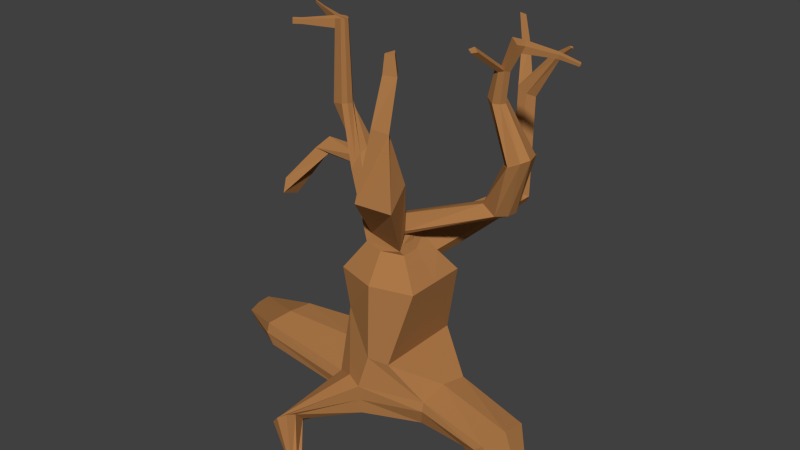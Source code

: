 # Source: sassytree1.blend  (saved by Blender 2.76.0; exported with 4.5.12 LTS)
import bpy
from mathutils import Matrix  # noqa: F401  (used for matrix-valued properties, if any)

bpy.ops.wm.read_factory_settings(use_empty=True)
scene = bpy.context.scene
scene.name = 'Scene'

# ---- collections
col_collection_1 = bpy.data.collections.new('Collection 1'); scene.collection.children.link(col_collection_1)

# ---- materials (node trees are filled in below, after node groups)
mat_material = bpy.data.materials.new('Material')
mat_material.alpha_threshold = 0.0
mat_material.use_transparent_shadow = False
mat_material.diffuse_color = (0.42, 0.1926, 0.06666, 1.0)
mat_material.roughness = 0.5
mat_material.line_color = (0.0, 0.0, 0.0, 1.0)

# ---- material node trees

# ---- world
world_world = bpy.data.worlds.new('World'); scene.world = world_world
world_world.color = (0.05088, 0.05088, 0.05088)
world_world.use_sun_shadow = False
world_world.sun_shadow_jitter_overblur = 0.0
world_world.cycles.sampling_method = 'MANUAL'
world_world.cycles.sample_map_resolution = 256

# ---- meshes
me_cube = bpy.data.meshes.new('Cube')
me_cube.from_pydata([(1.217, -0.6151, -0.903), (0.5561, -1.144, 0.8417), (-1.035, -1.003, -0.7689), (0.0, 0.05105, -0.9914), (-1.694, 0.9873, 5.105), (-0.996, -0.7843, 1.784), (-0.1763, -1.33, -0.838), (0.03667, -1.311, 0.9229), (1.396, 0.5986, -0.7557), (0.5561, 1.265, 0.8417), (0.5561, 0.0603, 0.8417), (1.304, -0.001817, -0.8512), (-1.366, 0.8853, -0.8608), (0.0, -0.05105, -0.9914), (-1.242, 0.5844, 1.963), (-1.033, 0.0802, 1.857), (-1.281, 0.0, -1.0), (0.0, 1.371, -1.003), (-0.2089, 0.9507, 1.102), (-0.192, -0.03699, 4.362), (1.125, -1.612e-09, 2.93), (1.125, -0.8783, 2.93), (1.977e-09, -1.204, 2.927), (-1.125, -1.612e-09, 2.93), (-1.125, -0.8783, 2.93), (1.125, 0.8783, 2.93), (1.977e-09, 1.204, 2.927), (-1.125, 0.8783, 2.93), (0.4875, 0.01995, 3.621), (0.4875, -0.4466, 3.621), (-0.1102, -0.6195, 3.62), (-0.8183, 0.06756, 3.509), (-0.708, -0.4466, 3.621), (0.6921, 0.595, 3.433), (0.09443, 0.7679, 3.431), (-0.708, 0.4865, 3.621), (0.3572, 0.0647, 4.041), (0.2881, -0.2909, 4.073), (0.4162, -0.3153, 4.221), (-0.4956, -0.03581, 4.179), (-0.5247, -0.1812, 4.074), (0.2881, 0.3308, 4.073), (-0.1102, 0.4461, 4.319), (-0.5086, 0.3308, 4.073), (-1.508, 0.8425, 5.525), (-1.796, 0.5976, 5.001), (-1.694, 0.1193, 5.105), (-1.496, 0.5014, 5.624), (-1.508, 0.2641, 5.525), (-0.1102, 0.5527, 3.846), (-0.5297, 0.4865, 3.82), (0.3878, -0.3688, 3.847), (0.3878, 0.01995, 3.847), (0.3878, 0.4086, 3.847), (0.4324, -0.5317, 3.748), (-0.6083, -0.3688, 3.847), (-1.522, 0.9928, 5.288), (-1.601, 0.1917, 5.315), (-1.803, 0.5761, 5.269), (-2.894, 0.5653, 5.036), (-2.948, 0.9233, 5.212), (-3.081, 0.8256, 5.388), (-3.246, 0.4551, 5.142), (-3.923, -0.1228, 3.847), (-3.899, 0.3653, 3.68), (-3.981, 0.3271, 4.134), (-3.947, 0.009416, 4.233), (-2.367, 0.5325, 6.752), (-2.16, 0.6474, 6.72), (-2.306, 0.2012, 6.691), (-2.02, 0.1808, 6.73), (-2.01, 0.5896, 6.711), (-1.9, 0.4508, 6.701), (-1.93, 0.2908, 6.735), (-2.46, 0.4131, 6.796), (1.376, -0.7409, -0.135), (1.422, -0.001817, 0.04189), (-0.1763, -1.452, 0.03508), (-1.137, -1.043, -0.09392), (-1.44, 1.638e-09, 0.2083), (1.528, 0.7039, -0.0499), (1.638e-09, 1.54, 0.2053), (-1.63, 0.9258, 0.1795), (3.764, -0.1897, -2.156), (-0.1763, -1.391, -0.4015), (8.192e-10, 1.455, -0.3987), (1.363, -0.7867, -0.4047), (-1.16, -1.107, -0.3994), (1.363, 0.7831, -0.4047), (-1.36, 1.062, -0.3959), (2.082, 0.9643, 5.123), (2.606, 0.8012, 4.883), (2.398, 0.5361, 4.913), (2.0, 0.6208, 5.101), (2.657, 1.053, 4.899), (2.355, 1.329, 5.081), (2.758, 0.8569, 6.371), (3.124, 0.3989, 6.496), (2.835, 0.2901, 6.357), (2.533, 0.6071, 6.261), (3.283, 0.5865, 6.571), (3.148, 1.013, 6.553), (2.772, 0.8404, 6.375), (3.111, 0.415, 6.492), (2.843, 0.314, 6.363), (2.563, 0.6084, 6.273), (3.259, 0.5893, 6.561), (3.133, 0.9857, 6.545), (2.238, 0.6065, 7.839), (2.499, 0.4302, 7.747), (2.348, 0.3239, 7.761), (2.144, 0.4376, 7.835), (2.563, 0.5554, 7.749), (2.439, 0.7548, 7.819), (2.484, 0.4298, 8.639), (2.656, 0.3133, 8.578), (2.496, 0.2956, 8.525), (2.361, 0.3707, 8.574), (2.712, 0.4487, 8.536), (2.63, 0.5804, 8.582), (2.156, -0.1216, 9.132), (2.328, -0.238, 9.071), (2.168, -0.2558, 9.018), (2.033, -0.1807, 9.067), (2.72, 0.4424, 9.326), (2.969, 0.2741, 9.238), (3.05, 0.4697, 9.178), (2.931, 0.6602, 9.244), (-0.07261, -1.054, 5.326), (0.6415, -0.5911, 5.606), (0.9259, -1.439, 5.236), (-0.0194, -1.619, 5.293), (0.1742, -1.24, 7.095), (0.3284, -0.8729, 7.061), (0.6446, -1.167, 7.042), (0.3282, -1.423, 7.18), (0.311, -0.9233, 8.339), (0.4803, -0.6637, 8.389), (0.6872, -0.9257, 8.329), (0.4, -1.098, 8.373), (0.3738, -0.9372, 8.832), (0.4892, -0.7601, 8.866), (0.6303, -0.9388, 8.825), (0.4345, -1.056, 8.855), (0.5413, 0.7467, 3.253), (0.09233, 0.4068, 3.949), (-0.1102, 0.5527, 3.846), (-0.01125, 0.7587, 3.302), (0.5136, 0.6925, 3.071), (0.3878, 0.4086, 3.847), (0.6921, 0.595, 3.433), (0.09233, 0.4068, 3.949), (0.853, 3.457, 4.149), (0.8713, 3.707, 3.907), (1.22, 3.72, 3.762), (1.155, 3.388, 4.094), (1.339, 3.635, 3.971), (0.9757, 3.349, 4.141), (0.9103, 3.55, 6.834), (1.012, 3.762, 6.742), (1.219, 3.734, 6.858), (1.236, 3.41, 6.846), (1.387, 3.611, 6.745), (0.997, 3.386, 7.019), (-2.194, 0.384, 8.904), (-2.054, 0.4619, 8.882), (-2.152, 0.1593, 8.863), (-1.959, 0.1455, 8.889), (-1.952, 0.4228, 8.876), (-1.878, 0.3286, 8.87), (-1.898, 0.2201, 8.893), (-2.242, 0.2651, 8.904), (-3.529, -0.4164, -0.4381), (-3.69, -1.046, -0.3725), (-5.405, 0.3445, -1.162), (-3.37, 0.19, -0.34), (-3.839, -1.1, -0.01226), (-3.797, -1.049, 0.2856), (-3.323, 0.3054, -0.01226), (-3.535, 0.281, 0.3933), (-3.634, -0.3779, 0.4135), (-5.0, 0.07543, -0.3546), (-5.068, -0.2496, -0.4126), (2.69, -0.09656, -0.9179), (-5.006, 0.3884, -0.2585), (-5.269, -0.2772, -0.3937), (-5.395, -0.2512, -0.3027), (-5.144, 0.448, -0.1582), (-5.38, 0.4354, -0.1571), (-5.414, 0.0953, -0.1973), (-5.434, 0.209, -1.186), (-5.492, 0.3487, -1.129), (-5.408, 0.4751, -1.121), (-5.518, 0.1974, -1.178), (-5.57, 0.2083, -1.14), (-5.466, 0.5, -1.08), (-5.564, 0.4947, -1.079), (-5.578, 0.3528, -1.096), (2.594, -0.7098, -0.8855), (2.822, 0.5038, -0.9247), (3.066, -0.8815, -0.6698), (3.279, -0.8357, -0.5033), (3.066, 0.6883, -0.6698), (3.442, 0.6091, -0.562), (3.442, -0.09656, -0.4217), (3.724, -0.4395, -2.143), (3.917, -0.1897, -2.055), (3.817, 0.05474, -2.159), (3.917, -0.5093, -2.055), (4.003, -0.4907, -1.987), (3.917, 0.1299, -2.055), (4.07, 0.09761, -2.011), (4.07, -0.1897, -1.954), (-0.606, -1.154, -0.9285), (-0.4563, -3.458, -1.317), (-0.6278, -1.274, 0.1177), (-0.9992, -2.901, -0.3961), (-1.074, -2.586, -0.7411), (-1.298, -2.558, -0.9644), (-1.488, -2.991, -0.8707), (-1.574, -3.14, -0.75), (-1.317, -3.24, -0.4587), (-1.051, -3.167, -0.2768), (-1.431, -2.727, -0.8911), (-2.218, 0.4047, 8.603), (-0.3866, -3.364, -1.337), (-0.3622, -3.37, -1.462), (-0.4184, -3.53, -1.581), (-0.4878, -3.577, -1.577), (-0.532, -3.594, -1.423), (-0.526, -3.552, -1.297), (-0.3797, -3.428, -1.577), (-0.4389, -3.491, -1.439), (-2.271, 0.2847, 8.625), (-2.169, 0.1639, 8.623), (-2.84, -0.2575, 8.716), (-2.825, -0.2676, 8.86), (-2.778, -0.3222, 8.839), (-2.787, -0.3198, 8.715), (-3.007, -0.3998, 8.724), (-2.992, -0.4099, 8.869), (-2.946, -0.4645, 8.847), (-2.954, -0.4621, 8.723), (-2.983, -0.3799, 8.723), (-2.968, -0.39, 8.867), (-2.922, -0.4446, 8.846), (-2.931, -0.4422, 8.722), (-3.016, 0.6459, 8.799), (-3.004, 0.6381, 8.91), (-2.985, 0.6855, 8.91), (-2.995, 0.6938, 8.79), (-3.418, 0.8311, 8.873), (-3.412, 0.8268, 8.934), (-3.401, 0.853, 8.934), (-3.406, 0.8576, 8.868), (2.956, 0.4639, 8.999), (2.85, 0.6386, 9.065), (3.881, 0.5115, 9.151), (3.818, 0.6119, 9.186), (3.831, 0.5084, 9.057), (3.775, 0.6005, 9.092), (4.22, 0.8219, 8.942), (4.18, 0.8862, 8.964), (4.188, 0.8199, 8.881), (4.153, 0.8789, 8.904), (0.4964, 4.259, 7.744), (0.5716, 4.357, 7.688), (0.6533, 4.364, 7.787), (0.4998, 4.204, 7.874), (-0.1813, 5.124, 8.189), (-0.1263, 5.195, 8.148), (-0.0666, 5.201, 8.22), (-0.1788, 5.083, 8.284), (1.973, 3.481, 7.912), (2.02, 3.586, 7.866), (1.891, 3.446, 8.015), (1.958, 3.625, 7.947), (2.384, 3.473, 8.251), (2.407, 3.523, 8.229), (2.345, 3.456, 8.301), (2.377, 3.542, 8.268)], [], [(76, 10, 1, 75), (75, 1, 7, 77), (10, 9, 25, 20), (11, 0, 6, 3), (79, 78, 5, 15), (78, 215, 77, 7, 5), (9, 18, 26, 25), (16, 3, 6, 213, 2), (76, 80, 9, 10), (80, 81, 18, 9), (11, 13, 17, 8), (79, 15, 14, 82), (82, 14, 18, 81), (16, 12, 17, 13), (15, 5, 24, 23), (5, 7, 22, 24), (20, 25, 33, 28), (27, 23, 31, 35), (22, 21, 29, 30), (24, 22, 30, 32), (18, 14, 27, 26), (14, 15, 23, 27), (7, 1, 21, 22), (1, 10, 20, 21), (55, 54, 130, 131), (53, 145, 49, 42, 41), (49, 50, 43, 42), (51, 52, 36, 37), (23, 24, 32, 31), (21, 20, 28, 29), (26, 27, 35, 34), (25, 26, 34, 144, 33), (19, 38, 93, 90), (39, 40, 38, 19), (36, 41, 94, 91), (39, 19, 42, 43), (54, 51, 37, 38), (55, 40, 48, 57), (52, 53, 41, 36), (40, 39, 47, 48), (57, 48, 72, 73), (44, 56, 67, 68), (35, 31, 45, 4), (31, 32, 46, 45), (39, 43, 44, 47), (50, 35, 4, 56), (43, 50, 56, 44), (56, 58, 74, 67), (4, 45, 59, 60), (28, 33, 53, 52), (32, 55, 57, 46), (30, 29, 51, 54), (29, 28, 52, 51), (34, 35, 50, 49), (49, 145, 151, 146), (32, 30, 54, 55), (62, 61, 65, 66), (58, 56, 61, 62), (45, 58, 62, 59), (56, 4, 60, 61), (64, 63, 66, 65), (61, 60, 64, 65), (59, 62, 66, 63), (60, 59, 63, 64), (71, 68, 165, 168), (74, 69, 234, 233), (67, 74, 233, 224), (46, 57, 73, 70), (48, 47, 71, 72), (45, 46, 70, 69), (58, 45, 69, 74), (47, 44, 68, 71), (89, 82, 81, 85), (82, 89, 178, 179), (88, 85, 81, 80), (75, 86, 200, 201), (78, 87, 219, 220), (79, 82, 179, 180), (86, 75, 77, 84), (80, 76, 204, 203), (8, 88, 202, 199), (0, 86, 84, 6), (12, 16, 172, 175), (213, 6, 217, 218), (76, 75, 201, 204), (8, 17, 85, 88), (78, 79, 180, 177), (12, 89, 85, 17), (90, 93, 99, 96), (94, 95, 101, 100), (37, 36, 91, 92), (41, 42, 95, 94), (38, 37, 92, 93), (42, 19, 90, 95), (99, 98, 104, 105), (97, 100, 106, 103), (92, 91, 97, 98), (95, 90, 96, 101), (91, 94, 100, 97), (93, 92, 98, 99), (104, 103, 109, 110), (102, 105, 111, 108), (100, 101, 107, 106), (96, 99, 105, 102), (98, 97, 103, 104), (101, 96, 102, 107), (112, 113, 119, 118), (111, 110, 116, 117), (107, 102, 108, 113), (103, 106, 112, 109), (105, 104, 110, 111), (106, 107, 113, 112), (116, 115, 121, 122), (119, 114, 124, 127, 256), (108, 111, 117, 114), (110, 109, 115, 116), (113, 108, 114, 119), (109, 112, 118, 115), (121, 120, 123, 122), (117, 116, 122, 123), (115, 114, 120, 121), (114, 117, 123, 120), (125, 126, 127, 124), (115, 118, 255, 126, 125), (114, 115, 125, 124), (118, 119, 256, 255), (128, 131, 135, 132), (40, 55, 131, 128), (38, 40, 128, 129), (54, 38, 129, 130), (135, 134, 138, 139), (129, 128, 132, 133), (131, 130, 134, 135), (130, 129, 133, 134), (138, 137, 141, 142), (134, 133, 137, 138), (132, 135, 139, 136), (133, 132, 136, 137), (143, 142, 141, 140), (136, 139, 143, 140), (137, 136, 140, 141), (139, 138, 142, 143), (144, 34, 147, 148), (149, 150, 156, 155), (150, 148, 154, 156), (53, 33, 150, 149), (34, 49, 146, 147), (145, 53, 149, 151), (33, 144, 148, 150), (154, 153, 159, 160), (157, 155, 161, 163), (147, 146, 152, 153), (146, 151, 157, 152), (151, 149, 155, 157), (148, 147, 153, 154), (159, 158, 265, 266), (161, 162, 274, 273), (156, 154, 160, 162), (155, 156, 162, 161), (153, 152, 158, 159), (152, 157, 163, 158), (164, 171, 168, 165), (171, 170, 169, 168), (166, 167, 170, 171), (69, 70, 167, 166, 234), (73, 72, 169, 170), (70, 73, 170, 167), (72, 71, 168, 169), (68, 67, 224, 164, 165), (177, 180, 189, 186), (173, 176, 185, 182), (176, 177, 186, 185), (180, 179, 188, 189), (87, 78, 177, 176), (89, 12, 175, 178), (2, 87, 176, 173), (16, 2, 173, 172), (189, 188, 196, 197), (187, 184, 192, 195), (181, 182, 190, 174), (184, 181, 174, 192), (179, 178, 187, 188), (175, 172, 181, 184), (172, 173, 182, 181), (178, 175, 184, 187), (191, 197, 196, 195), (191, 193, 194, 197), (174, 190, 193, 191), (174, 191, 195, 192), (185, 186, 194, 193), (182, 185, 193, 190), (186, 189, 197, 194), (188, 187, 195, 196), (202, 203, 211, 210), (204, 201, 209, 212), (200, 198, 205, 208), (201, 200, 208, 209), (86, 0, 198, 200), (11, 8, 199, 183), (88, 80, 203, 202), (0, 11, 183, 198), (206, 210, 211, 212), (206, 212, 209, 208), (83, 206, 208, 205), (83, 207, 210, 206), (183, 199, 207, 83), (198, 183, 83, 205), (199, 202, 210, 207), (203, 204, 212, 211), (2, 213, 218, 223), (77, 215, 221, 222), (222, 221, 229, 230), (217, 216, 214, 225), (220, 219, 227, 228), (216, 222, 230, 214), (215, 78, 220, 221), (87, 2, 223, 219), (84, 77, 222, 216), (6, 84, 216, 217), (227, 232, 229, 228), (231, 226, 232, 227), (232, 214, 230, 229), (226, 225, 214, 232), (223, 218, 226, 231), (219, 223, 231, 227), (221, 220, 228, 229), (218, 217, 225, 226), (234, 166, 237, 238), (164, 224, 250, 249), (238, 237, 241, 242), (233, 234, 238, 235), (171, 233, 235, 236), (166, 171, 236, 237), (239, 242, 246, 243), (236, 235, 239, 240), (235, 238, 242, 239), (237, 236, 240, 241), (243, 246, 245, 244), (241, 240, 244, 245), (242, 241, 245, 246), (240, 239, 243, 244), (249, 250, 254, 253), (233, 171, 248, 247), (171, 164, 249, 248), (224, 233, 247, 250), (254, 251, 252, 253), (247, 248, 252, 251), (250, 247, 251, 254), (248, 249, 253, 252), (126, 255, 259, 257), (259, 260, 264, 263), (255, 256, 260, 259), (127, 126, 257, 258), (256, 127, 258, 260), (263, 264, 262, 261), (257, 259, 263, 261), (260, 258, 262, 264), (258, 257, 261, 262), (265, 268, 272, 269), (158, 163, 268, 265), (160, 159, 266, 267), (163, 160, 267, 268), (271, 270, 269, 272), (266, 265, 269, 270), (268, 267, 271, 272), (267, 266, 270, 271), (274, 276, 280, 278), (163, 161, 273, 275), (160, 163, 275, 276), (162, 160, 276, 274), (278, 280, 279, 277), (273, 274, 278, 277), (276, 275, 279, 280), (275, 273, 277, 279)])
me_cube.materials.append(mat_material)
me_cube.use_remesh_preserve_volume = False
me_cube.use_remesh_preserve_attributes = False
me_cube.use_mirror_vertex_groups = False
me_cube.update()

# ---- objects
ob_cube = bpy.data.objects.new('Cube', me_cube)

# ---- transforms, parenting, visibility, modifiers, constraints
ob_cube.location = (0.0, 0.0, 0.0)
ob_cube.lock_rotations_4d = False
ob_cube.empty_display_type = 'ARROWS'
ob_cube.lineart.crease_threshold = 0.0

# ---- collection membership
col_collection_1.objects.link(ob_cube)

# ---- scene / render settings (as saved in the file)
scene.frame_start = 1; scene.frame_end = 250; scene.frame_set(1)
scene.render.engine = 'BLENDER_EEVEE_NEXT'
scene.render.resolution_percentage = 50
scene.render.dither_intensity = 0.0
scene.cycles.use_denoising = False
scene.cycles.samples = 10
scene.cycles.sampling_pattern = 'TABULATED_SOBOL'
scene.cycles.light_sampling_threshold = 0.0
scene.cycles.use_adaptive_sampling = False
scene.cycles.use_light_tree = False
scene.cycles.blur_glossy = 0.0
scene.cycles.pixel_filter_type = 'GAUSSIAN'
scene.cycles.sample_clamp_indirect = 0.0
scene.view_settings.view_transform = 'Standard'
bpy.context.view_layer.update()

# ---- added for rendering (the .blend has no active camera and no usable light): camera, sun
cam_auto = bpy.data.cameras.new('AutoCamera')
cam_auto.lens = 50.0
cam_auto.sensor_width = 36.0
cam_auto.clip_end = 1000.0
ob_auto_camera = bpy.data.objects.new('AutoCamera', cam_auto)
scene.collection.objects.link(ob_auto_camera)
ob_auto_camera.location = (15.4864, -18.595, 16.516)
ob_auto_camera.rotation_euler = (1.09748, -7.21219e-08, 0.694738)
scene.camera = ob_auto_camera
light_auto_sun = bpy.data.lights.new('AutoSun', 'SUN')
light_auto_sun.energy = 3.0
light_auto_sun.angle = 0.0523599
ob_auto_sun = bpy.data.objects.new('AutoSun', light_auto_sun)
scene.collection.objects.link(ob_auto_sun)
ob_auto_sun.rotation_euler = (0.872665, 0.174533, 0.523599)
bpy.context.view_layer.update()
